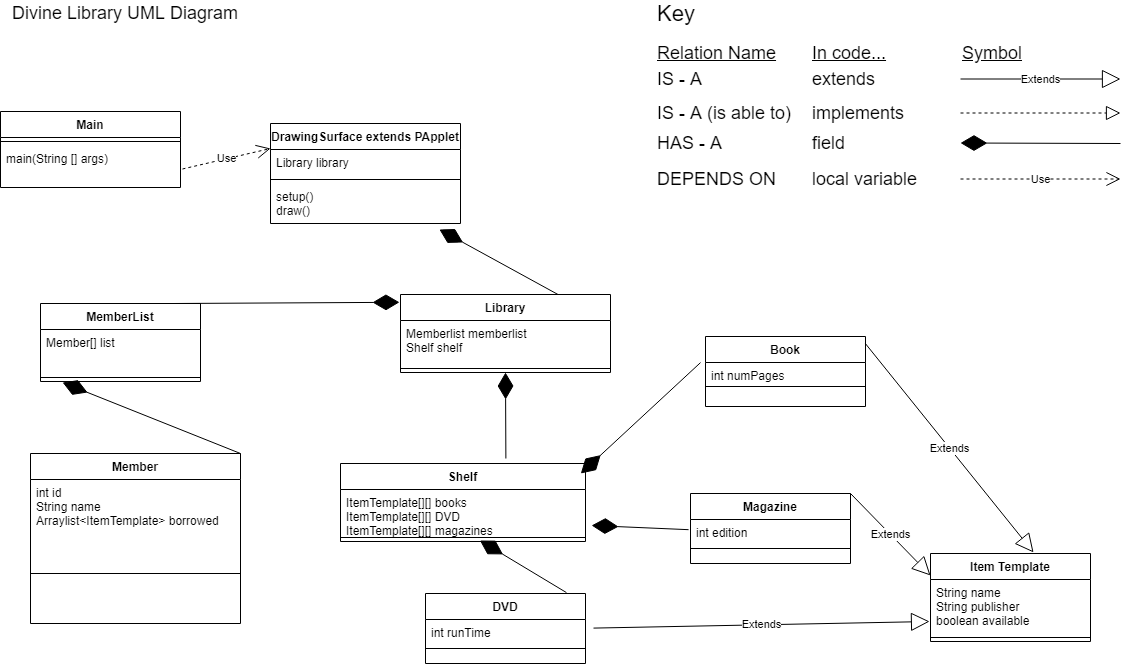

The diagram above was exported from draw.io. Its source (the exported page's mxGraphModel, read from the mxfile embedded in the PNG):
<mxGraphModel dx="1278" dy="560" grid="1" gridSize="10" guides="1" tooltips="1" connect="1" arrows="1" fold="1" page="1" pageScale="1" pageWidth="850" pageHeight="1100" math="0" shadow="0">
  <root>
    <mxCell id="0" />
    <mxCell id="1" parent="0" />
    <mxCell id="L3VpRfTbhjVelySv_tp--1" value="Main" style="swimlane;fontStyle=1;align=center;verticalAlign=top;childLayout=stackLayout;horizontal=1;startSize=26;horizontalStack=0;resizeParent=1;resizeParentMax=0;resizeLast=0;collapsible=1;marginBottom=0;" parent="1" vertex="1">
      <mxGeometry x="30" y="508" width="180" height="76" as="geometry" />
    </mxCell>
    <mxCell id="L3VpRfTbhjVelySv_tp--3" value="" style="line;strokeWidth=1;fillColor=none;align=left;verticalAlign=middle;spacingTop=-1;spacingLeft=3;spacingRight=3;rotatable=0;labelPosition=right;points=[];portConstraint=eastwest;" parent="L3VpRfTbhjVelySv_tp--1" vertex="1">
      <mxGeometry y="26" width="180" height="8" as="geometry" />
    </mxCell>
    <mxCell id="L3VpRfTbhjVelySv_tp--4" value="main(String [] args)" style="text;strokeColor=none;fillColor=none;align=left;verticalAlign=top;spacingLeft=4;spacingRight=4;overflow=hidden;rotatable=0;points=[[0,0.5],[1,0.5]];portConstraint=eastwest;" parent="L3VpRfTbhjVelySv_tp--1" vertex="1">
      <mxGeometry y="34" width="180" height="42" as="geometry" />
    </mxCell>
    <mxCell id="CZH6w5j7F0Udzkr3URiD-3" value="Library" style="swimlane;fontStyle=1;align=center;verticalAlign=top;childLayout=stackLayout;horizontal=1;startSize=26;horizontalStack=0;resizeParent=1;resizeParentMax=0;resizeLast=0;collapsible=1;marginBottom=0;" parent="1" vertex="1">
      <mxGeometry x="430" y="691" width="210" height="78" as="geometry" />
    </mxCell>
    <mxCell id="CZH6w5j7F0Udzkr3URiD-4" value="Memberlist memberlist&#10;Shelf shelf" style="text;strokeColor=none;fillColor=none;align=left;verticalAlign=top;spacingLeft=4;spacingRight=4;overflow=hidden;rotatable=0;points=[[0,0.5],[1,0.5]];portConstraint=eastwest;" parent="CZH6w5j7F0Udzkr3URiD-3" vertex="1">
      <mxGeometry y="26" width="210" height="44" as="geometry" />
    </mxCell>
    <mxCell id="CZH6w5j7F0Udzkr3URiD-5" value="" style="line;strokeWidth=1;fillColor=none;align=left;verticalAlign=middle;spacingTop=-1;spacingLeft=3;spacingRight=3;rotatable=0;labelPosition=right;points=[];portConstraint=eastwest;" parent="CZH6w5j7F0Udzkr3URiD-3" vertex="1">
      <mxGeometry y="70" width="210" height="8" as="geometry" />
    </mxCell>
    <mxCell id="CZH6w5j7F0Udzkr3URiD-8" value="MemberList" style="swimlane;fontStyle=1;align=center;verticalAlign=top;childLayout=stackLayout;horizontal=1;startSize=26;horizontalStack=0;resizeParent=1;resizeParentMax=0;resizeLast=0;collapsible=1;marginBottom=0;" parent="1" vertex="1">
      <mxGeometry x="70" y="700" width="160" height="78" as="geometry" />
    </mxCell>
    <mxCell id="CZH6w5j7F0Udzkr3URiD-9" value="Member[] list" style="text;strokeColor=none;fillColor=none;align=left;verticalAlign=top;spacingLeft=4;spacingRight=4;overflow=hidden;rotatable=0;points=[[0,0.5],[1,0.5]];portConstraint=eastwest;" parent="CZH6w5j7F0Udzkr3URiD-8" vertex="1">
      <mxGeometry y="26" width="160" height="44" as="geometry" />
    </mxCell>
    <mxCell id="CZH6w5j7F0Udzkr3URiD-10" value="" style="line;strokeWidth=1;fillColor=none;align=left;verticalAlign=middle;spacingTop=-1;spacingLeft=3;spacingRight=3;rotatable=0;labelPosition=right;points=[];portConstraint=eastwest;" parent="CZH6w5j7F0Udzkr3URiD-8" vertex="1">
      <mxGeometry y="70" width="160" height="8" as="geometry" />
    </mxCell>
    <mxCell id="CZH6w5j7F0Udzkr3URiD-12" value="Member" style="swimlane;fontStyle=1;align=center;verticalAlign=top;childLayout=stackLayout;horizontal=1;startSize=26;horizontalStack=0;resizeParent=1;resizeParentMax=0;resizeLast=0;collapsible=1;marginBottom=0;" parent="1" vertex="1">
      <mxGeometry x="60" y="850" width="210" height="170" as="geometry" />
    </mxCell>
    <mxCell id="CZH6w5j7F0Udzkr3URiD-13" value="int id&#10;String name&#10;Arraylist&lt;ItemTemplate&gt; borrowed" style="text;strokeColor=none;fillColor=none;align=left;verticalAlign=top;spacingLeft=4;spacingRight=4;overflow=hidden;rotatable=0;points=[[0,0.5],[1,0.5]];portConstraint=eastwest;" parent="CZH6w5j7F0Udzkr3URiD-12" vertex="1">
      <mxGeometry y="26" width="210" height="44" as="geometry" />
    </mxCell>
    <mxCell id="CZH6w5j7F0Udzkr3URiD-14" value="" style="line;strokeWidth=1;fillColor=none;align=left;verticalAlign=middle;spacingTop=-1;spacingLeft=3;spacingRight=3;rotatable=0;labelPosition=right;points=[];portConstraint=eastwest;" parent="CZH6w5j7F0Udzkr3URiD-12" vertex="1">
      <mxGeometry y="70" width="210" height="100" as="geometry" />
    </mxCell>
    <mxCell id="CZH6w5j7F0Udzkr3URiD-28" value="&lt;font style=&quot;font-size: 18px&quot;&gt;Divine Library UML Diagram&lt;/font&gt;" style="text;html=1;align=left;verticalAlign=middle;resizable=0;points=[];autosize=1;strokeColor=none;" parent="1" vertex="1">
      <mxGeometry x="40" y="400" width="240" height="20" as="geometry" />
    </mxCell>
    <mxCell id="CZH6w5j7F0Udzkr3URiD-29" value="&lt;font style=&quot;font-size: 22px&quot;&gt;Key&lt;/font&gt;" style="text;html=1;align=left;verticalAlign=middle;resizable=0;points=[];autosize=1;strokeColor=none;" parent="1" vertex="1">
      <mxGeometry x="685" y="400" width="50" height="20" as="geometry" />
    </mxCell>
    <mxCell id="CZH6w5j7F0Udzkr3URiD-33" value="&lt;font style=&quot;font-size: 18px&quot;&gt;IS - A&lt;/font&gt;" style="text;html=1;align=left;verticalAlign=middle;resizable=0;points=[];autosize=1;strokeColor=none;" parent="1" vertex="1">
      <mxGeometry x="685" y="466" width="60" height="20" as="geometry" />
    </mxCell>
    <mxCell id="CZH6w5j7F0Udzkr3URiD-34" value="&lt;font style=&quot;font-size: 18px&quot;&gt;extends&lt;/font&gt;" style="text;html=1;align=left;verticalAlign=middle;resizable=0;points=[];autosize=1;strokeColor=none;" parent="1" vertex="1">
      <mxGeometry x="840" y="466" width="80" height="20" as="geometry" />
    </mxCell>
    <mxCell id="CZH6w5j7F0Udzkr3URiD-35" value="&lt;font style=&quot;font-size: 18px&quot;&gt;IS - A (is able to)&lt;/font&gt;" style="text;html=1;align=left;verticalAlign=middle;resizable=0;points=[];autosize=1;strokeColor=none;" parent="1" vertex="1">
      <mxGeometry x="685" y="500" width="150" height="20" as="geometry" />
    </mxCell>
    <mxCell id="CZH6w5j7F0Udzkr3URiD-36" value="&lt;font style=&quot;font-size: 18px&quot;&gt;HAS - A&lt;/font&gt;" style="text;html=1;align=left;verticalAlign=middle;resizable=0;points=[];autosize=1;strokeColor=none;" parent="1" vertex="1">
      <mxGeometry x="685" y="530" width="80" height="20" as="geometry" />
    </mxCell>
    <mxCell id="CZH6w5j7F0Udzkr3URiD-37" value="&lt;font style=&quot;font-size: 18px&quot;&gt;DEPENDS ON&lt;/font&gt;" style="text;html=1;align=left;verticalAlign=middle;resizable=0;points=[];autosize=1;strokeColor=none;" parent="1" vertex="1">
      <mxGeometry x="685" y="566" width="130" height="20" as="geometry" />
    </mxCell>
    <mxCell id="CZH6w5j7F0Udzkr3URiD-38" value="&lt;font style=&quot;font-size: 18px&quot;&gt;implements&lt;/font&gt;" style="text;html=1;align=left;verticalAlign=middle;resizable=0;points=[];autosize=1;strokeColor=none;" parent="1" vertex="1">
      <mxGeometry x="840" y="500" width="110" height="20" as="geometry" />
    </mxCell>
    <mxCell id="CZH6w5j7F0Udzkr3URiD-39" value="&lt;font style=&quot;font-size: 18px&quot;&gt;field&lt;/font&gt;" style="text;html=1;align=left;verticalAlign=middle;resizable=0;points=[];autosize=1;strokeColor=none;" parent="1" vertex="1">
      <mxGeometry x="840" y="530" width="50" height="20" as="geometry" />
    </mxCell>
    <mxCell id="CZH6w5j7F0Udzkr3URiD-40" value="&lt;font style=&quot;font-size: 18px&quot;&gt;local variable&lt;/font&gt;" style="text;html=1;align=left;verticalAlign=middle;resizable=0;points=[];autosize=1;strokeColor=none;" parent="1" vertex="1">
      <mxGeometry x="840" y="566" width="120" height="20" as="geometry" />
    </mxCell>
    <mxCell id="CZH6w5j7F0Udzkr3URiD-41" value="&lt;font style=&quot;font-size: 18px&quot;&gt;&lt;u&gt;Relation Name&lt;/u&gt;&lt;/font&gt;" style="text;html=1;align=left;verticalAlign=middle;resizable=0;points=[];autosize=1;strokeColor=none;" parent="1" vertex="1">
      <mxGeometry x="685" y="440" width="130" height="20" as="geometry" />
    </mxCell>
    <mxCell id="CZH6w5j7F0Udzkr3URiD-42" value="&lt;font style=&quot;font-size: 18px&quot;&gt;&lt;u&gt;In code...&lt;/u&gt;&lt;/font&gt;" style="text;html=1;align=left;verticalAlign=middle;resizable=0;points=[];autosize=1;strokeColor=none;" parent="1" vertex="1">
      <mxGeometry x="840" y="440" width="90" height="20" as="geometry" />
    </mxCell>
    <mxCell id="CZH6w5j7F0Udzkr3URiD-43" value="&lt;font style=&quot;font-size: 18px&quot;&gt;&lt;u&gt;Symbol&lt;/u&gt;&lt;/font&gt;" style="text;html=1;align=left;verticalAlign=middle;resizable=0;points=[];autosize=1;strokeColor=none;" parent="1" vertex="1">
      <mxGeometry x="990" y="440" width="80" height="20" as="geometry" />
    </mxCell>
    <mxCell id="CZH6w5j7F0Udzkr3URiD-44" value="" style="endArrow=block;dashed=1;endFill=0;endSize=12;html=1;" parent="1" edge="1">
      <mxGeometry width="160" relative="1" as="geometry">
        <mxPoint x="990" y="509.5" as="sourcePoint" />
        <mxPoint x="1150" y="509.5" as="targetPoint" />
      </mxGeometry>
    </mxCell>
    <mxCell id="CZH6w5j7F0Udzkr3URiD-45" value="Use" style="endArrow=open;endSize=12;dashed=1;html=1;" parent="1" edge="1">
      <mxGeometry width="160" relative="1" as="geometry">
        <mxPoint x="990" y="575.5" as="sourcePoint" />
        <mxPoint x="1150" y="575.5" as="targetPoint" />
      </mxGeometry>
    </mxCell>
    <mxCell id="CZH6w5j7F0Udzkr3URiD-46" value="" style="endArrow=diamondThin;endFill=1;endSize=24;html=1;" parent="1" edge="1">
      <mxGeometry width="160" relative="1" as="geometry">
        <mxPoint x="1150" y="540" as="sourcePoint" />
        <mxPoint x="990" y="539.5" as="targetPoint" />
      </mxGeometry>
    </mxCell>
    <mxCell id="CZH6w5j7F0Udzkr3URiD-47" value="Extends" style="endArrow=block;endSize=16;endFill=0;html=1;" parent="1" edge="1">
      <mxGeometry width="160" relative="1" as="geometry">
        <mxPoint x="990" y="475.5" as="sourcePoint" />
        <mxPoint x="1150" y="475.5" as="targetPoint" />
      </mxGeometry>
    </mxCell>
    <mxCell id="tLwVS3JOcX5f2GOz0RL4-5" value="Magazine" style="swimlane;fontStyle=1;align=center;verticalAlign=top;childLayout=stackLayout;horizontal=1;startSize=26;horizontalStack=0;resizeParent=1;resizeParentMax=0;resizeLast=0;collapsible=1;marginBottom=0;" parent="1" vertex="1">
      <mxGeometry x="720" y="890" width="160" height="70" as="geometry" />
    </mxCell>
    <mxCell id="tLwVS3JOcX5f2GOz0RL4-6" value="int edition" style="text;strokeColor=none;fillColor=none;align=left;verticalAlign=top;spacingLeft=4;spacingRight=4;overflow=hidden;rotatable=0;points=[[0,0.5],[1,0.5]];portConstraint=eastwest;" parent="tLwVS3JOcX5f2GOz0RL4-5" vertex="1">
      <mxGeometry y="26" width="160" height="14" as="geometry" />
    </mxCell>
    <mxCell id="tLwVS3JOcX5f2GOz0RL4-7" value="" style="line;strokeWidth=1;fillColor=none;align=left;verticalAlign=middle;spacingTop=-1;spacingLeft=3;spacingRight=3;rotatable=0;labelPosition=right;points=[];portConstraint=eastwest;" parent="tLwVS3JOcX5f2GOz0RL4-5" vertex="1">
      <mxGeometry y="40" width="160" height="30" as="geometry" />
    </mxCell>
    <mxCell id="tLwVS3JOcX5f2GOz0RL4-8" value="DVD" style="swimlane;fontStyle=1;align=center;verticalAlign=top;childLayout=stackLayout;horizontal=1;startSize=26;horizontalStack=0;resizeParent=1;resizeParentMax=0;resizeLast=0;collapsible=1;marginBottom=0;" parent="1" vertex="1">
      <mxGeometry x="455" y="990" width="160" height="70" as="geometry" />
    </mxCell>
    <mxCell id="tLwVS3JOcX5f2GOz0RL4-9" value="int runTime" style="text;strokeColor=none;fillColor=none;align=left;verticalAlign=top;spacingLeft=4;spacingRight=4;overflow=hidden;rotatable=0;points=[[0,0.5],[1,0.5]];portConstraint=eastwest;" parent="tLwVS3JOcX5f2GOz0RL4-8" vertex="1">
      <mxGeometry y="26" width="160" height="14" as="geometry" />
    </mxCell>
    <mxCell id="tLwVS3JOcX5f2GOz0RL4-10" value="" style="line;strokeWidth=1;fillColor=none;align=left;verticalAlign=middle;spacingTop=-1;spacingLeft=3;spacingRight=3;rotatable=0;labelPosition=right;points=[];portConstraint=eastwest;" parent="tLwVS3JOcX5f2GOz0RL4-8" vertex="1">
      <mxGeometry y="40" width="160" height="30" as="geometry" />
    </mxCell>
    <mxCell id="tLwVS3JOcX5f2GOz0RL4-11" value="Book" style="swimlane;fontStyle=1;align=center;verticalAlign=top;childLayout=stackLayout;horizontal=1;startSize=26;horizontalStack=0;resizeParent=1;resizeParentMax=0;resizeLast=0;collapsible=1;marginBottom=0;" parent="1" vertex="1">
      <mxGeometry x="735" y="733" width="160" height="70" as="geometry" />
    </mxCell>
    <mxCell id="tLwVS3JOcX5f2GOz0RL4-12" value="int numPages" style="text;strokeColor=none;fillColor=none;align=left;verticalAlign=top;spacingLeft=4;spacingRight=4;overflow=hidden;rotatable=0;points=[[0,0.5],[1,0.5]];portConstraint=eastwest;" parent="tLwVS3JOcX5f2GOz0RL4-11" vertex="1">
      <mxGeometry y="26" width="160" height="4" as="geometry" />
    </mxCell>
    <mxCell id="tLwVS3JOcX5f2GOz0RL4-13" value="" style="line;strokeWidth=1;fillColor=none;align=left;verticalAlign=middle;spacingTop=-1;spacingLeft=3;spacingRight=3;rotatable=0;labelPosition=right;points=[];portConstraint=eastwest;" parent="tLwVS3JOcX5f2GOz0RL4-11" vertex="1">
      <mxGeometry y="30" width="160" height="40" as="geometry" />
    </mxCell>
    <mxCell id="tLwVS3JOcX5f2GOz0RL4-14" value="Shelf" style="swimlane;fontStyle=1;align=center;verticalAlign=top;childLayout=stackLayout;horizontal=1;startSize=26;horizontalStack=0;resizeParent=1;resizeParentMax=0;resizeLast=0;collapsible=1;marginBottom=0;" parent="1" vertex="1">
      <mxGeometry x="370" y="860" width="245" height="78" as="geometry" />
    </mxCell>
    <mxCell id="tLwVS3JOcX5f2GOz0RL4-15" value="ItemTemplate[][] books&#10;ItemTemplate[][] DVD&#10;ItemTemplate[][] magazines" style="text;strokeColor=none;fillColor=none;align=left;verticalAlign=top;spacingLeft=4;spacingRight=4;overflow=hidden;rotatable=0;points=[[0,0.5],[1,0.5]];portConstraint=eastwest;" parent="tLwVS3JOcX5f2GOz0RL4-14" vertex="1">
      <mxGeometry y="26" width="245" height="44" as="geometry" />
    </mxCell>
    <mxCell id="tLwVS3JOcX5f2GOz0RL4-16" value="" style="line;strokeWidth=1;fillColor=none;align=left;verticalAlign=middle;spacingTop=-1;spacingLeft=3;spacingRight=3;rotatable=0;labelPosition=right;points=[];portConstraint=eastwest;" parent="tLwVS3JOcX5f2GOz0RL4-14" vertex="1">
      <mxGeometry y="70" width="245" height="8" as="geometry" />
    </mxCell>
    <mxCell id="zeX0WrOU04EVS-IHevbG-6" value="Use" style="endArrow=open;endSize=12;dashed=1;html=1;entryX=0;entryY=0.25;entryDx=0;entryDy=0;exitX=1.011;exitY=0.716;exitDx=0;exitDy=0;exitPerimeter=0;" parent="1" target="fLIqH6UtOQ9BPvCLucUq-7" edge="1">
      <mxGeometry width="160" relative="1" as="geometry">
        <mxPoint x="211.98000000000002" y="565.5039999999999" as="sourcePoint" />
        <mxPoint x="258.95000000000005" y="570.52" as="targetPoint" />
      </mxGeometry>
    </mxCell>
    <mxCell id="tLwVS3JOcX5f2GOz0RL4-17" value="" style="endArrow=diamondThin;endFill=1;endSize=24;html=1;exitX=0.75;exitY=0;exitDx=0;exitDy=0;entryX=0.889;entryY=1.15;entryDx=0;entryDy=0;entryPerimeter=0;" parent="1" source="CZH6w5j7F0Udzkr3URiD-3" target="fLIqH6UtOQ9BPvCLucUq-10" edge="1">
      <mxGeometry width="160" relative="1" as="geometry">
        <mxPoint x="615" y="627.5" as="sourcePoint" />
        <mxPoint x="464.96000000000004" y="662.0160000000001" as="targetPoint" />
      </mxGeometry>
    </mxCell>
    <mxCell id="tLwVS3JOcX5f2GOz0RL4-18" value="" style="endArrow=diamondThin;endFill=1;endSize=24;html=1;entryX=-0.005;entryY=0.1;entryDx=0;entryDy=0;entryPerimeter=0;exitX=0.831;exitY=0;exitDx=0;exitDy=0;exitPerimeter=0;" parent="1" source="CZH6w5j7F0Udzkr3URiD-8" target="CZH6w5j7F0Udzkr3URiD-3" edge="1">
      <mxGeometry width="160" relative="1" as="geometry">
        <mxPoint x="1160" y="550" as="sourcePoint" />
        <mxPoint x="1000" y="549.5" as="targetPoint" />
      </mxGeometry>
    </mxCell>
    <mxCell id="tLwVS3JOcX5f2GOz0RL4-22" value="" style="endArrow=diamondThin;endFill=1;endSize=24;html=1;exitX=1;exitY=0;exitDx=0;exitDy=0;entryX=0.138;entryY=1.125;entryDx=0;entryDy=0;entryPerimeter=0;" parent="1" source="CZH6w5j7F0Udzkr3URiD-12" target="CZH6w5j7F0Udzkr3URiD-10" edge="1">
      <mxGeometry width="160" relative="1" as="geometry">
        <mxPoint x="400" y="840.5" as="sourcePoint" />
        <mxPoint x="90" y="790" as="targetPoint" />
      </mxGeometry>
    </mxCell>
    <mxCell id="tLwVS3JOcX5f2GOz0RL4-23" value="" style="endArrow=diamondThin;endFill=1;endSize=24;html=1;entryX=1.025;entryY=0.818;entryDx=0;entryDy=0;entryPerimeter=0;exitX=-0.012;exitY=0.727;exitDx=0;exitDy=0;exitPerimeter=0;" parent="1" source="tLwVS3JOcX5f2GOz0RL4-6" target="tLwVS3JOcX5f2GOz0RL4-15" edge="1">
      <mxGeometry width="160" relative="1" as="geometry">
        <mxPoint x="790" y="938.5" as="sourcePoint" />
        <mxPoint x="630" y="938" as="targetPoint" />
      </mxGeometry>
    </mxCell>
    <mxCell id="tLwVS3JOcX5f2GOz0RL4-24" value="" style="endArrow=diamondThin;endFill=1;endSize=24;html=1;exitX=0.675;exitY=-0.064;exitDx=0;exitDy=0;exitPerimeter=0;" parent="1" source="tLwVS3JOcX5f2GOz0RL4-14" target="CZH6w5j7F0Udzkr3URiD-5" edge="1">
      <mxGeometry width="160" relative="1" as="geometry">
        <mxPoint x="630" y="830.5" as="sourcePoint" />
        <mxPoint x="466.96000000000004" y="814.99" as="targetPoint" />
      </mxGeometry>
    </mxCell>
    <mxCell id="tLwVS3JOcX5f2GOz0RL4-25" value="" style="endArrow=diamondThin;endFill=1;endSize=24;html=1;exitX=-0.031;exitY=0.023;exitDx=0;exitDy=0;exitPerimeter=0;entryX=0.981;entryY=0.128;entryDx=0;entryDy=0;entryPerimeter=0;" parent="1" source="tLwVS3JOcX5f2GOz0RL4-12" target="tLwVS3JOcX5f2GOz0RL4-14" edge="1">
      <mxGeometry width="160" relative="1" as="geometry">
        <mxPoint x="795" y="751" as="sourcePoint" />
        <mxPoint x="640" y="751" as="targetPoint" />
      </mxGeometry>
    </mxCell>
    <mxCell id="tLwVS3JOcX5f2GOz0RL4-26" value="" style="endArrow=diamondThin;endFill=1;endSize=24;html=1;exitX=0.881;exitY=-0.013;exitDx=0;exitDy=0;exitPerimeter=0;entryX=0.569;entryY=0.875;entryDx=0;entryDy=0;entryPerimeter=0;" parent="1" source="tLwVS3JOcX5f2GOz0RL4-8" target="tLwVS3JOcX5f2GOz0RL4-16" edge="1">
      <mxGeometry width="160" relative="1" as="geometry">
        <mxPoint x="1080" y="910.5" as="sourcePoint" />
        <mxPoint x="550" y="950" as="targetPoint" />
      </mxGeometry>
    </mxCell>
    <mxCell id="tLwVS3JOcX5f2GOz0RL4-31" value="Extends" style="endArrow=block;endSize=16;endFill=0;html=1;entryX=-0.006;entryY=0;entryDx=0;entryDy=0;entryPerimeter=0;exitX=1.05;exitY=0.614;exitDx=0;exitDy=0;exitPerimeter=0;" parent="1" source="tLwVS3JOcX5f2GOz0RL4-9" edge="1">
      <mxGeometry width="160" relative="1" as="geometry">
        <mxPoint x="640" y="1040" as="sourcePoint" />
        <mxPoint x="959.04" y="1018" as="targetPoint" />
      </mxGeometry>
    </mxCell>
    <mxCell id="tLwVS3JOcX5f2GOz0RL4-32" value="Extends" style="endArrow=block;endSize=16;endFill=0;html=1;entryX=0;entryY=0.25;entryDx=0;entryDy=0;exitX=1;exitY=0;exitDx=0;exitDy=0;" parent="1" source="tLwVS3JOcX5f2GOz0RL4-5" target="fLIqH6UtOQ9BPvCLucUq-1" edge="1">
      <mxGeometry width="160" relative="1" as="geometry">
        <mxPoint x="780" y="990" as="sourcePoint" />
        <mxPoint x="950" y="971" as="targetPoint" />
      </mxGeometry>
    </mxCell>
    <mxCell id="tLwVS3JOcX5f2GOz0RL4-33" value="Extends" style="endArrow=block;endSize=16;endFill=0;html=1;exitX=1;exitY=0.103;exitDx=0;exitDy=0;exitPerimeter=0;entryX=0.644;entryY=-0.012;entryDx=0;entryDy=0;entryPerimeter=0;" parent="1" source="tLwVS3JOcX5f2GOz0RL4-11" target="fLIqH6UtOQ9BPvCLucUq-1" edge="1">
      <mxGeometry width="160" relative="1" as="geometry">
        <mxPoint x="960" y="733" as="sourcePoint" />
        <mxPoint x="1068.02" y="906" as="targetPoint" />
      </mxGeometry>
    </mxCell>
    <mxCell id="fLIqH6UtOQ9BPvCLucUq-1" value="Item Template" style="swimlane;fontStyle=1;align=center;verticalAlign=top;childLayout=stackLayout;horizontal=1;startSize=26;horizontalStack=0;resizeParent=1;resizeParentMax=0;resizeLast=0;collapsible=1;marginBottom=0;" vertex="1" parent="1">
      <mxGeometry x="960" y="950" width="160" height="88" as="geometry" />
    </mxCell>
    <mxCell id="fLIqH6UtOQ9BPvCLucUq-2" value="String name&#10;String publisher&#10;boolean available" style="text;strokeColor=none;fillColor=none;align=left;verticalAlign=top;spacingLeft=4;spacingRight=4;overflow=hidden;rotatable=0;points=[[0,0.5],[1,0.5]];portConstraint=eastwest;" vertex="1" parent="fLIqH6UtOQ9BPvCLucUq-1">
      <mxGeometry y="26" width="160" height="54" as="geometry" />
    </mxCell>
    <mxCell id="fLIqH6UtOQ9BPvCLucUq-3" value="" style="line;strokeWidth=1;fillColor=none;align=left;verticalAlign=middle;spacingTop=-1;spacingLeft=3;spacingRight=3;rotatable=0;labelPosition=right;points=[];portConstraint=eastwest;" vertex="1" parent="fLIqH6UtOQ9BPvCLucUq-1">
      <mxGeometry y="80" width="160" height="8" as="geometry" />
    </mxCell>
    <mxCell id="fLIqH6UtOQ9BPvCLucUq-7" value="DrawingSurface extends PApplet" style="swimlane;fontStyle=1;align=center;verticalAlign=top;childLayout=stackLayout;horizontal=1;startSize=26;horizontalStack=0;resizeParent=1;resizeParentMax=0;resizeLast=0;collapsible=1;marginBottom=0;" vertex="1" parent="1">
      <mxGeometry x="300" y="520" width="190" height="100" as="geometry" />
    </mxCell>
    <mxCell id="fLIqH6UtOQ9BPvCLucUq-8" value="Library library" style="text;strokeColor=none;fillColor=none;align=left;verticalAlign=top;spacingLeft=4;spacingRight=4;overflow=hidden;rotatable=0;points=[[0,0.5],[1,0.5]];portConstraint=eastwest;" vertex="1" parent="fLIqH6UtOQ9BPvCLucUq-7">
      <mxGeometry y="26" width="190" height="26" as="geometry" />
    </mxCell>
    <mxCell id="fLIqH6UtOQ9BPvCLucUq-9" value="" style="line;strokeWidth=1;fillColor=none;align=left;verticalAlign=middle;spacingTop=-1;spacingLeft=3;spacingRight=3;rotatable=0;labelPosition=right;points=[];portConstraint=eastwest;" vertex="1" parent="fLIqH6UtOQ9BPvCLucUq-7">
      <mxGeometry y="52" width="190" height="8" as="geometry" />
    </mxCell>
    <mxCell id="fLIqH6UtOQ9BPvCLucUq-10" value="setup()&#10;draw()" style="text;strokeColor=none;fillColor=none;align=left;verticalAlign=top;spacingLeft=4;spacingRight=4;overflow=hidden;rotatable=0;points=[[0,0.5],[1,0.5]];portConstraint=eastwest;" vertex="1" parent="fLIqH6UtOQ9BPvCLucUq-7">
      <mxGeometry y="60" width="190" height="40" as="geometry" />
    </mxCell>
  </root>
</mxGraphModel>